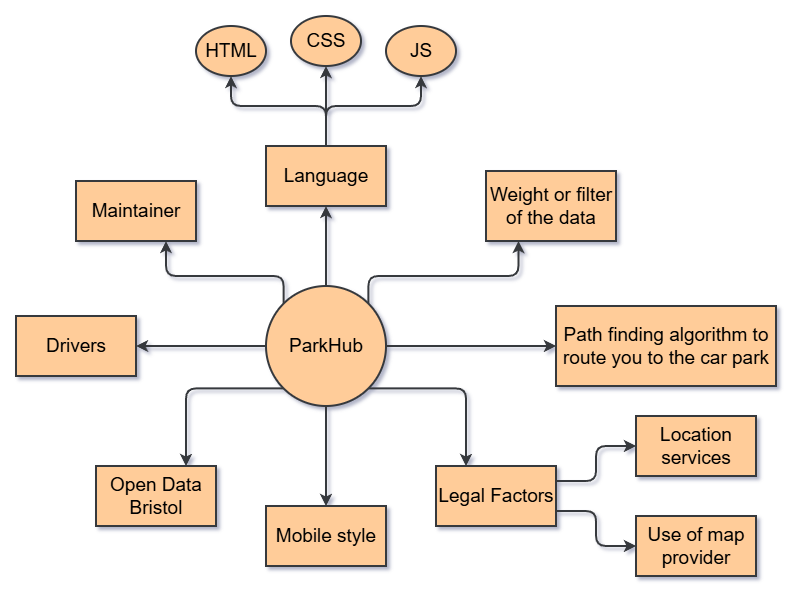

The diagram above was exported from draw.io. Its source (the exported page's mxGraphModel, read from the mxfile embedded in the PNG):
<mxGraphModel dx="1739" dy="377" grid="0" gridSize="10" guides="1" tooltips="1" connect="1" arrows="1" fold="1" page="1" pageScale="1" pageWidth="827" pageHeight="583" background="light-dark(#FFFFFF,#FFFFFF)" math="0" shadow="1" adaptiveColors="none">
  <root>
    <mxCell id="0" />
    <mxCell id="1" parent="0" />
    <mxCell id="oNQFndXTOd30ouxI2sqt-7" edge="1" parent="1" style="edgeStyle=orthogonalEdgeStyle;rounded=1;orthogonalLoop=1;jettySize=auto;html=1;labelBackgroundColor=none;fontColor=default;strokeWidth=2;fillColor=#ffcc99;strokeColor=#36393d;" target="oNQFndXTOd30ouxI2sqt-4">
      <mxGeometry relative="1" as="geometry">
        <mxPoint x="340" y="721" as="sourcePoint" />
      </mxGeometry>
    </mxCell>
    <mxCell id="oNQFndXTOd30ouxI2sqt-8" edge="1" parent="1" source="oNQFndXTOd30ouxI2sqt-2" style="edgeStyle=orthogonalEdgeStyle;rounded=1;orthogonalLoop=1;jettySize=auto;html=1;exitX=0.5;exitY=0;exitDx=0;exitDy=0;labelBackgroundColor=none;fontColor=default;strokeWidth=2;fillColor=#ffcc99;strokeColor=#36393d;" target="oNQFndXTOd30ouxI2sqt-5">
      <mxGeometry relative="1" as="geometry">
        <Array as="points">
          <mxPoint x="340" y="681" />
          <mxPoint x="435" y="681" />
        </Array>
      </mxGeometry>
    </mxCell>
    <mxCell id="oNQFndXTOd30ouxI2sqt-9" edge="1" parent="1" source="oNQFndXTOd30ouxI2sqt-2" style="edgeStyle=orthogonalEdgeStyle;rounded=1;orthogonalLoop=1;jettySize=auto;html=1;exitX=0.5;exitY=0;exitDx=0;exitDy=0;labelBackgroundColor=none;fontColor=default;strokeWidth=2;fillColor=#ffcc99;strokeColor=#36393d;" target="oNQFndXTOd30ouxI2sqt-3">
      <mxGeometry relative="1" as="geometry">
        <Array as="points">
          <mxPoint x="340" y="681" />
          <mxPoint x="245" y="681" />
        </Array>
      </mxGeometry>
    </mxCell>
    <mxCell id="oNQFndXTOd30ouxI2sqt-2" parent="1" style="rounded=0;whiteSpace=wrap;html=1;labelBackgroundColor=none;strokeWidth=2;fillColor=#ffcc99;strokeColor=#36393d;" value="&lt;font style=&quot;font-size: 19px;&quot;&gt;Language&lt;/font&gt;" vertex="1">
      <mxGeometry height="60" width="120" x="280" y="721" as="geometry" />
    </mxCell>
    <mxCell id="oNQFndXTOd30ouxI2sqt-3" parent="1" style="ellipse;whiteSpace=wrap;html=1;labelBackgroundColor=none;rounded=0;strokeWidth=2;fillColor=#ffcc99;strokeColor=#36393d;" value="&lt;font style=&quot;font-size: 19px;&quot;&gt;HTML&lt;/font&gt;" vertex="1">
      <mxGeometry height="50" width="70" x="210" y="601" as="geometry" />
    </mxCell>
    <mxCell id="oNQFndXTOd30ouxI2sqt-4" parent="1" style="ellipse;whiteSpace=wrap;html=1;labelBackgroundColor=none;rounded=0;strokeWidth=2;fillColor=#ffcc99;strokeColor=#36393d;" value="&lt;font style=&quot;font-size: 19px;&quot;&gt;CSS&lt;/font&gt;" vertex="1">
      <mxGeometry height="50" width="70" x="305" y="591" as="geometry" />
    </mxCell>
    <mxCell id="oNQFndXTOd30ouxI2sqt-5" parent="1" style="ellipse;whiteSpace=wrap;html=1;labelBackgroundColor=none;rounded=0;strokeWidth=2;fillColor=#ffcc99;strokeColor=#36393d;" value="&lt;font style=&quot;font-size: 19px;&quot;&gt;JS&lt;/font&gt;" vertex="1">
      <mxGeometry height="50" width="70" x="400" y="601" as="geometry" />
    </mxCell>
    <mxCell id="oNQFndXTOd30ouxI2sqt-10" parent="1" style="rounded=0;whiteSpace=wrap;html=1;labelBackgroundColor=none;strokeWidth=2;fillColor=#ffcc99;strokeColor=#36393d;" value="&lt;font style=&quot;font-size: 19px;&quot;&gt;Maintainer&lt;/font&gt;" vertex="1">
      <mxGeometry height="60" width="120" x="90" y="756" as="geometry" />
    </mxCell>
    <mxCell id="oNQFndXTOd30ouxI2sqt-11" parent="1" style="rounded=0;whiteSpace=wrap;html=1;labelBackgroundColor=none;strokeWidth=2;fillColor=#ffcc99;strokeColor=#36393d;" value="&lt;font style=&quot;font-size: 19px;&quot;&gt;Open Data Bristol&lt;/font&gt;" vertex="1">
      <mxGeometry height="60" width="120" x="110" y="1041" as="geometry" />
    </mxCell>
    <mxCell id="oNQFndXTOd30ouxI2sqt-12" parent="1" style="rounded=0;whiteSpace=wrap;html=1;labelBackgroundColor=none;strokeWidth=2;fillColor=#ffcc99;strokeColor=#36393d;" value="&lt;font style=&quot;font-size: 19px;&quot;&gt;Drivers&lt;/font&gt;" vertex="1">
      <mxGeometry height="60" width="120" x="30" y="891" as="geometry" />
    </mxCell>
    <mxCell id="oNQFndXTOd30ouxI2sqt-13" parent="1" style="rounded=0;whiteSpace=wrap;html=1;labelBackgroundColor=none;strokeWidth=2;fillColor=#ffcc99;strokeColor=#36393d;" value="&lt;font style=&quot;font-size: 19px;&quot;&gt;Mobile style&lt;/font&gt;" vertex="1">
      <mxGeometry height="60" width="120" x="280" y="1081" as="geometry" />
    </mxCell>
    <mxCell id="CP0lXpGHBittDSPM-lb1-8" edge="1" parent="1" source="oNQFndXTOd30ouxI2sqt-14" style="edgeStyle=orthogonalEdgeStyle;orthogonalLoop=1;jettySize=auto;html=1;exitX=1;exitY=0.25;exitDx=0;exitDy=0;entryX=0;entryY=0.5;entryDx=0;entryDy=0;labelBackgroundColor=none;fontColor=default;strokeWidth=2;fillColor=#ffcc99;strokeColor=#36393d;" target="oNQFndXTOd30ouxI2sqt-18">
      <mxGeometry relative="1" as="geometry" />
    </mxCell>
    <mxCell id="CP0lXpGHBittDSPM-lb1-9" edge="1" parent="1" source="oNQFndXTOd30ouxI2sqt-14" style="edgeStyle=orthogonalEdgeStyle;orthogonalLoop=1;jettySize=auto;html=1;exitX=1;exitY=0.75;exitDx=0;exitDy=0;entryX=0;entryY=0.5;entryDx=0;entryDy=0;labelBackgroundColor=none;fontColor=default;strokeWidth=2;fillColor=#ffcc99;strokeColor=#36393d;" target="oNQFndXTOd30ouxI2sqt-17">
      <mxGeometry relative="1" as="geometry" />
    </mxCell>
    <mxCell id="oNQFndXTOd30ouxI2sqt-14" parent="1" style="rounded=0;whiteSpace=wrap;html=1;labelBackgroundColor=none;strokeWidth=2;fillColor=#ffcc99;strokeColor=#36393d;" value="&lt;font style=&quot;font-size: 19px;&quot;&gt;Legal Factors&lt;/font&gt;" vertex="1">
      <mxGeometry height="60" width="120" x="450" y="1041" as="geometry" />
    </mxCell>
    <mxCell id="oNQFndXTOd30ouxI2sqt-17" parent="1" style="rounded=0;whiteSpace=wrap;html=1;labelBackgroundColor=none;strokeWidth=2;fillColor=#ffcc99;strokeColor=#36393d;" value="&lt;font style=&quot;font-size: 19px;&quot;&gt;Use of map provider&lt;/font&gt;" vertex="1">
      <mxGeometry height="60" width="120" x="650" y="1091" as="geometry" />
    </mxCell>
    <mxCell id="oNQFndXTOd30ouxI2sqt-18" parent="1" style="rounded=0;whiteSpace=wrap;html=1;labelBackgroundColor=none;strokeWidth=2;fillColor=#ffcc99;strokeColor=#36393d;" value="&lt;font style=&quot;font-size: 19px;&quot;&gt;Location services&lt;/font&gt;" vertex="1">
      <mxGeometry height="60" width="120" x="650" y="991" as="geometry" />
    </mxCell>
    <mxCell id="oNQFndXTOd30ouxI2sqt-21" parent="1" style="rounded=0;whiteSpace=wrap;html=1;labelBackgroundColor=none;strokeWidth=2;fillColor=#ffcc99;strokeColor=#36393d;" value="&lt;font style=&quot;font-size: 19px;&quot;&gt;Weight or filter of the data&lt;/font&gt;" vertex="1">
      <mxGeometry height="70" width="130" x="500" y="746" as="geometry" />
    </mxCell>
    <mxCell id="oNQFndXTOd30ouxI2sqt-22" parent="1" style="rounded=0;whiteSpace=wrap;html=1;labelBackgroundColor=none;strokeWidth=2;fillColor=#ffcc99;strokeColor=#36393d;" value="&lt;font style=&quot;font-size: 19px;&quot;&gt;Path finding algorithm to route you to the car park&lt;/font&gt;" vertex="1">
      <mxGeometry height="80" width="220" x="570" y="881" as="geometry" />
    </mxCell>
    <mxCell id="oNQFndXTOd30ouxI2sqt-26" edge="1" parent="1" source="oNQFndXTOd30ouxI2sqt-25" style="edgeStyle=orthogonalEdgeStyle;rounded=1;orthogonalLoop=1;jettySize=auto;html=1;exitX=0.5;exitY=0;exitDx=0;exitDy=0;labelBackgroundColor=none;fontColor=default;strokeWidth=2;fillColor=#ffcc99;strokeColor=#36393d;" target="oNQFndXTOd30ouxI2sqt-2">
      <mxGeometry relative="1" as="geometry" />
    </mxCell>
    <mxCell id="CP0lXpGHBittDSPM-lb1-1" edge="1" parent="1" source="oNQFndXTOd30ouxI2sqt-25" style="edgeStyle=orthogonalEdgeStyle;orthogonalLoop=1;jettySize=auto;html=1;labelBackgroundColor=none;fontColor=default;strokeWidth=2;fillColor=#ffcc99;strokeColor=#36393d;" target="oNQFndXTOd30ouxI2sqt-13">
      <mxGeometry relative="1" as="geometry" />
    </mxCell>
    <mxCell id="CP0lXpGHBittDSPM-lb1-2" edge="1" parent="1" source="oNQFndXTOd30ouxI2sqt-25" style="edgeStyle=orthogonalEdgeStyle;orthogonalLoop=1;jettySize=auto;html=1;exitX=1;exitY=0;exitDx=0;exitDy=0;entryX=0.25;entryY=1;entryDx=0;entryDy=0;labelBackgroundColor=none;fontColor=default;strokeWidth=2;fillColor=#ffcc99;strokeColor=#36393d;" target="oNQFndXTOd30ouxI2sqt-21">
      <mxGeometry relative="1" as="geometry">
        <Array as="points">
          <mxPoint x="382" y="851" />
          <mxPoint x="533" y="851" />
        </Array>
      </mxGeometry>
    </mxCell>
    <mxCell id="CP0lXpGHBittDSPM-lb1-3" edge="1" parent="1" source="oNQFndXTOd30ouxI2sqt-25" style="edgeStyle=orthogonalEdgeStyle;orthogonalLoop=1;jettySize=auto;html=1;exitX=1;exitY=0.5;exitDx=0;exitDy=0;entryX=0;entryY=0.5;entryDx=0;entryDy=0;labelBackgroundColor=none;fontColor=default;strokeWidth=2;fillColor=#ffcc99;strokeColor=#36393d;" target="oNQFndXTOd30ouxI2sqt-22">
      <mxGeometry relative="1" as="geometry" />
    </mxCell>
    <mxCell id="CP0lXpGHBittDSPM-lb1-4" edge="1" parent="1" source="oNQFndXTOd30ouxI2sqt-25" style="edgeStyle=orthogonalEdgeStyle;orthogonalLoop=1;jettySize=auto;html=1;exitX=0;exitY=1;exitDx=0;exitDy=0;entryX=0.75;entryY=0;entryDx=0;entryDy=0;labelBackgroundColor=none;fontColor=default;strokeWidth=2;fillColor=#ffcc99;strokeColor=#36393d;" target="oNQFndXTOd30ouxI2sqt-11">
      <mxGeometry relative="1" as="geometry" />
    </mxCell>
    <mxCell id="CP0lXpGHBittDSPM-lb1-5" edge="1" parent="1" source="oNQFndXTOd30ouxI2sqt-25" style="edgeStyle=orthogonalEdgeStyle;orthogonalLoop=1;jettySize=auto;html=1;entryX=1;entryY=0.5;entryDx=0;entryDy=0;labelBackgroundColor=none;fontColor=default;strokeWidth=2;fillColor=#ffcc99;strokeColor=#36393d;" target="oNQFndXTOd30ouxI2sqt-12">
      <mxGeometry relative="1" as="geometry" />
    </mxCell>
    <mxCell id="CP0lXpGHBittDSPM-lb1-6" edge="1" parent="1" source="oNQFndXTOd30ouxI2sqt-25" style="edgeStyle=orthogonalEdgeStyle;orthogonalLoop=1;jettySize=auto;html=1;exitX=0;exitY=0;exitDx=0;exitDy=0;entryX=0.75;entryY=1;entryDx=0;entryDy=0;labelBackgroundColor=none;fontColor=default;strokeWidth=2;fillColor=#ffcc99;strokeColor=#36393d;" target="oNQFndXTOd30ouxI2sqt-10">
      <mxGeometry relative="1" as="geometry">
        <Array as="points">
          <mxPoint x="298" y="851" />
          <mxPoint x="180" y="851" />
        </Array>
      </mxGeometry>
    </mxCell>
    <mxCell id="CP0lXpGHBittDSPM-lb1-7" edge="1" parent="1" source="oNQFndXTOd30ouxI2sqt-25" style="edgeStyle=orthogonalEdgeStyle;orthogonalLoop=1;jettySize=auto;html=1;exitX=1;exitY=1;exitDx=0;exitDy=0;entryX=0.25;entryY=0;entryDx=0;entryDy=0;labelBackgroundColor=none;fontColor=default;strokeWidth=2;fillColor=#ffcc99;strokeColor=#36393d;" target="oNQFndXTOd30ouxI2sqt-14">
      <mxGeometry relative="1" as="geometry" />
    </mxCell>
    <mxCell id="oNQFndXTOd30ouxI2sqt-25" parent="1" style="ellipse;whiteSpace=wrap;html=1;labelBackgroundColor=none;rounded=0;strokeWidth=2;fillColor=#ffcc99;strokeColor=#36393d;" value="&lt;font style=&quot;font-size: 19px;&quot;&gt;ParkHub&lt;/font&gt;" vertex="1">
      <mxGeometry height="120" width="120" x="280" y="861" as="geometry" />
    </mxCell>
  </root>
</mxGraphModel>